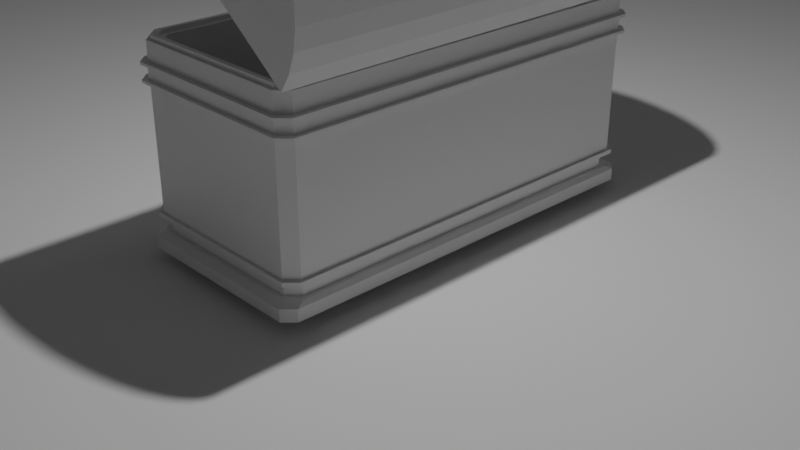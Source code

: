 # Source: chest.blend  (saved by Blender 2.82.7; exported with 4.5.12 LTS)
import bpy
from mathutils import Matrix  # noqa: F401  (used for matrix-valued properties, if any)

bpy.ops.wm.read_factory_settings(use_empty=True)
scene = bpy.context.scene
scene.name = 'Scene'

# ---- collections
col_collection = bpy.data.collections.new('Collection'); scene.collection.children.link(col_collection)

# ---- materials (node trees are filled in below, after node groups)
mat_material = bpy.data.materials.new('Material')
mat_material.alpha_threshold = 0.0
mat_material.use_transparent_shadow = False
mat_material.line_color = (0.0, 0.0, 0.0, 1.0)

# ---- material node trees
mat_material.use_nodes = True; mat_material.node_tree.nodes.clear()
_N = mat_material.node_tree.nodes; _L = mat_material.node_tree.links
n0 = _N.new('ShaderNodeOutputMaterial'); n0.name = 'Material Output'; n0.location = (300, 300)
n1 = _N.new('ShaderNodeBsdfPrincipled'); n1.name = 'Principled BSDF'; n1.location = (10, 300)
n1.distribution = 'GGX'
n1.subsurface_method = 'BURLEY'
n1.inputs[2].default_value = 0.4
n1.inputs[3].default_value = 1.45
n1.inputs[27].default_value = (0.0, 0.0, 0.0, 1.0)
n1.inputs[28].default_value = 1.0
_L.new(n1.outputs[0], n0.inputs[0])
n0.is_active_output = True

# ---- world
world_world = bpy.data.worlds.new('World'); scene.world = world_world
world_world.use_nodes = True; world_world.node_tree.nodes.clear()
_N = world_world.node_tree.nodes; _L = world_world.node_tree.links
n0 = _N.new('ShaderNodeOutputWorld'); n0.name = 'World Output'; n0.location = (300, 300)
n1 = _N.new('ShaderNodeBackground'); n1.name = 'Background'; n1.location = (10, 300)
n1.inputs[0].default_value = (0.05088, 0.05088, 0.05088, 1.0)
_L.new(n1.outputs[0], n0.inputs[0])
n0.is_active_output = True
world_world.color = (0.05088, 0.05088, 0.05088)
world_world.use_sun_shadow = False
world_world.sun_shadow_jitter_overblur = 0.0

# ---- cameras
cam_camera = bpy.data.cameras.new('Camera')
cam_camera.clip_end = 100.0
cam_camera.ortho_scale = 7.314

# ---- lights
light_light = bpy.data.lights.new('Light', 'POINT')
light_light.transmission_factor = 0.0
light_light.energy = 1000.0
light_light.shadow_soft_size = 0.1
light_light.shadow_maximum_resolution = 0.006
light_light.use_absolute_resolution = True
light_area = bpy.data.lights.new('Area', 'AREA')
light_area.transmission_factor = 0.0
light_area.energy = 7.854
light_area.shadow_soft_size = 1.608
light_area.shadow_maximum_resolution = 0.006
light_area.use_absolute_resolution = True
light_area.size = 1.608
light_area.size_y = 1.0

# ---- meshes
me_cube = bpy.data.meshes.new('Cube')
me_cube.from_pydata([(0.8609, 2.13, 2.125), (0.971, 2.019, 2.125), (0.9275, 2.237, 0.1229), (1.036, 2.122, 0.1229), (0.8609, -2.13, 2.125), (0.971, -2.019, 2.125), (1.036, -2.122, 0.1229), (0.9275, -2.237, 0.1229), (-0.971, 2.019, 2.125), (-0.8609, 2.13, 2.125), (-1.036, 2.122, 0.1229), (-0.9275, 2.237, 0.1229), (-0.971, -2.019, 2.125), (-0.8609, -2.13, 2.125), (-0.9275, -2.237, 0.1229), (-1.036, -2.122, 0.1229), (0.8118, -2.081, 2.125), (0.9226, -1.97, 2.125), (-0.9226, -1.97, 2.125), (-0.8118, -2.081, 2.125), (0.8118, 2.081, 2.125), (0.9226, 1.97, 2.125), (-0.9226, 1.97, 2.125), (-0.8118, 2.081, 2.125), (0.7846, -2.052, 0.2251), (0.8935, -1.943, 0.2251), (-0.8935, -1.943, 0.2251), (-0.7846, -2.052, 0.2251), (0.8935, 1.943, 0.2251), (0.7846, 2.052, 0.2251), (-0.7846, 2.052, 0.2251), (-0.8935, 1.943, 0.2251), (0.889, -2.159, 2.125), (1.0, -2.047, 2.125), (-0.889, -2.159, 2.125), (-1.0, -2.047, 2.125), (1.0, 2.047, 2.125), (0.889, 2.159, 2.125), (-0.889, 2.159, 2.125), (-1.0, 2.047, 2.125), (0.7842, -2.052, 2.125), (0.8935, -1.943, 2.125), (-0.8935, -1.943, 2.125), (-0.7842, -2.052, 2.125), (0.8935, 1.943, 2.125), (0.7842, 2.052, 2.125), (-0.7842, 2.052, 2.125), (-0.8935, 1.943, 2.125), (0.9226, -1.97, 2.171), (0.8119, -2.081, 2.171), (0.971, -2.019, 2.171), (0.8607, -2.13, 2.171), (-0.8607, -2.13, 2.171), (-0.971, -2.019, 2.171), (-0.8119, -2.081, 2.171), (-0.9226, -1.97, 2.171), (0.9226, 1.97, 2.171), (0.8119, 2.081, 2.171), (0.971, 2.019, 2.171), (0.8607, 2.13, 2.171), (-0.8607, 2.13, 2.171), (-0.971, 2.019, 2.171), (-0.8119, 2.081, 2.171), (-0.9226, 1.97, 2.171), (0.8897, 2.159, 0.2909), (1.0, 2.041, 0.2909), (-0.8897, -2.159, 0.2909), (-1.0, -2.041, 0.2909), (0.8897, -2.159, 0.2909), (1.0, -2.041, 0.2909), (-1.0, 2.041, 0.2909), (-0.8897, 2.159, 0.2909), (-0.8866, -2.159, 0.4371), (-1.0, -2.042, 0.4371), (1.0, 2.045, 0.4811), (0.8879, 2.159, 0.4811), (0.8879, -2.159, 0.4811), (1.0, -2.045, 0.4811), (-0.8879, 2.159, 0.4811), (-1.0, 2.045, 0.4811), (-1.036, 2.121, 0.249), (-0.927, 2.237, 0.249), (0.927, 2.237, 0.249), (1.036, 2.121, 0.249), (1.036, -2.121, 0.249), (0.927, -2.237, 0.249), (-0.927, -2.237, 0.249), (-1.036, -2.121, 0.249), (-1.0, 2.042, 0.4371), (-0.8866, 2.159, 0.4371), (0.8866, 2.159, 0.4371), (1.0, 2.042, 0.4371), (1.0, -2.042, 0.4371), (0.8866, -2.159, 0.4371), (-1.0, -2.045, 0.4811), (-0.8879, -2.159, 0.4811), (0.9527, 1.995, 0.4371), (0.8406, 2.111, 0.4371), (0.9527, 1.995, 0.2909), (0.8412, 2.111, 0.2909), (0.8406, -2.111, 0.4371), (0.9527, -1.995, 0.4371), (0.9527, -1.995, 0.2909), (0.8412, -2.111, 0.2909), (-0.9527, 1.995, 0.4371), (-0.8406, 2.111, 0.4371), (-0.8412, 2.111, 0.2909), (-0.9527, 1.995, 0.2909), (-0.9527, -1.995, 0.2909), (-0.8412, -2.111, 0.2909), (-0.9527, -1.995, 0.4371), (-0.8406, -2.111, 0.4371), (-1.0, -2.047, 1.928), (-0.8889, -2.159, 1.928), (1.0, 2.047, 1.928), (0.8889, 2.159, 1.928), (0.8889, -2.159, 1.928), (1.0, -2.047, 1.928), (-0.8889, 2.159, 1.928), (-1.0, 2.047, 1.928), (0.8881, 2.159, 1.736), (1.0, 2.046, 1.736), (1.0, -2.046, 1.736), (0.8881, -2.159, 1.736), (-1.0, 2.046, 1.736), (-0.8881, 2.159, 1.736), (-0.8881, -2.159, 1.736), (-1.0, -2.046, 1.736), (-0.92, 2.191, 0.4811), (-1.032, 2.077, 0.4811), (1.032, 2.077, 0.4811), (0.92, 2.191, 0.4811), (1.032, -2.077, 0.4811), (0.92, -2.191, 0.4811), (-0.92, -2.191, 0.4811), (-1.032, -2.077, 0.4811), (-0.9197, 2.191, 0.4371), (-1.032, 2.076, 0.4371), (1.032, 2.076, 0.4371), (0.9197, 2.191, 0.4371), (1.032, -2.076, 0.4371), (0.9197, -2.191, 0.4371), (-0.9197, -2.191, 0.4371), (-1.032, -2.076, 0.4371), (-0.9384, -2.209, 1.736), (-1.05, -2.096, 1.736), (-0.9389, -2.209, 1.901), (-1.05, -2.097, 1.901), (-1.05, 2.097, 1.901), (-0.9389, 2.209, 1.901), (1.05, 2.097, 1.901), (0.9389, 2.209, 1.901), (0.9389, -2.209, 1.901), (1.05, -2.097, 1.901), (0.9385, 2.209, 1.763), (1.05, 2.097, 1.763), (1.05, -2.096, 1.736), (0.9384, -2.209, 1.736), (-1.05, 2.097, 1.763), (-0.9385, 2.209, 1.763), (-0.9389, 2.209, 1.928), (-1.05, 2.097, 1.928), (1.05, 2.097, 1.928), (0.9389, 2.209, 1.928), (0.9389, -2.209, 1.928), (1.05, -2.097, 1.928), (-1.05, -2.097, 1.928), (-0.9389, -2.209, 1.928), (0.9385, -2.209, 1.763), (1.05, -2.097, 1.763), (-1.05, -2.097, 1.763), (-0.9385, -2.209, 1.763), (-1.05, 2.096, 1.736), (-0.9384, 2.209, 1.736), (0.9384, 2.209, 1.736), (1.05, 2.096, 1.736), (-0.8952, -2.165, 1.763), (-1.007, -2.053, 1.763), (-1.007, -2.054, 1.901), (-0.8953, -2.165, 1.901), (0.8953, 2.165, 1.901), (1.007, 2.054, 1.901), (1.007, 2.053, 1.763), (0.8952, 2.165, 1.763), (1.007, -2.054, 1.901), (0.8953, -2.165, 1.901), (1.007, -2.053, 1.763), (0.8952, -2.165, 1.763), (-0.8953, 2.165, 1.901), (-1.007, 2.054, 1.901), (-0.8952, 2.165, 1.763), (-1.007, 2.053, 1.763)], [], [(116, 32, 34, 113), (114, 36, 33, 117), (118, 38, 37, 115), (4, 13, 52, 51), (112, 35, 39, 119), (58, 50, 48, 56), (43, 40, 24, 27), (0, 9, 46, 45), (1, 5, 50, 58), (16, 19, 34, 32), (41, 44, 28, 25), (47, 42, 26, 31), (45, 46, 30, 29), (28, 29, 30, 31, 26, 27, 24, 25), (22, 18, 55, 63), (19, 16, 49, 54), (23, 20, 37, 38), (20, 23, 62, 57), (7, 85, 86, 14), (11, 81, 82, 2), (15, 87, 80, 10), (5, 1, 44, 41), (53, 61, 63, 55), (51, 52, 54, 49), (60, 59, 57, 62), (64, 71, 106, 99), (21, 17, 33, 36), (8, 12, 42, 47), (13, 4, 40, 43), (18, 22, 39, 35), (3, 83, 84, 6), (10, 11, 2, 3, 6, 7, 14, 15), (17, 21, 56, 48), (12, 8, 61, 53), (70, 67, 108, 107), (68, 66, 86, 85), (92, 91, 138, 140), (78, 125, 120, 75), (69, 65, 98, 102), (71, 64, 82, 81), (66, 68, 103, 109), (73, 88, 104, 110), (94, 127, 124, 79), (98, 96, 101, 102), (74, 121, 122, 77), (88, 73, 143, 137), (103, 100, 111, 109), (106, 105, 97, 99), (112, 119, 161, 166), (108, 110, 104, 107), (72, 93, 141, 142), (91, 92, 101, 96), (67, 70, 80, 87), (65, 69, 84, 83), (139, 136, 128, 131), (114, 117, 165, 162), (126, 123, 157, 144), (116, 113, 167, 164), (76, 95, 134, 133), (94, 79, 129, 135), (76, 123, 126, 95), (74, 77, 132, 130), (137, 143, 135, 129), (142, 141, 133, 134), (140, 138, 130, 132), (168, 171, 144, 157), (78, 75, 131, 128), (93, 72, 111, 100), (89, 90, 97, 105), (90, 89, 136, 139), (159, 154, 174, 173), (151, 149, 160, 163), (146, 152, 164, 167), (187, 185, 179, 176), (118, 115, 163, 160), (122, 121, 175, 156), (120, 125, 173, 174), (124, 127, 145, 172), (150, 153, 184, 181), (169, 155, 182, 186), (149, 151, 180, 188), (148, 147, 166, 161), (170, 158, 172, 145), (152, 146, 179, 185), (154, 159, 190, 183), (158, 170, 177, 191), (190, 188, 180, 183), (182, 181, 184, 186), (177, 178, 189, 191), (171, 168, 187, 176), (147, 148, 189, 178), (153, 150, 162, 165), (155, 169, 156, 175), (83, 3, 2, 82), (113, 34, 35, 112), (85, 7, 6, 84), (81, 11, 10, 80), (61, 8, 9, 60), (1, 58, 59, 0), (55, 18, 19, 54), (17, 48, 49, 16), (47, 31, 30, 46), (28, 44, 45, 29), (24, 40, 41, 25), (43, 27, 26, 42), (33, 17, 16, 32), (18, 35, 34, 19), (37, 20, 21, 36), (23, 38, 39, 22), (42, 12, 13, 43), (5, 41, 40, 4), (0, 45, 44, 1), (46, 9, 8, 47), (48, 50, 51, 49), (53, 55, 54, 52), (57, 59, 58, 56), (60, 62, 63, 61), (4, 51, 50, 5), (22, 63, 62, 23), (56, 21, 20, 57), (52, 13, 12, 53), (69, 102, 103, 68), (14, 86, 87, 15), (97, 90, 91, 96), (101, 92, 93, 100), (73, 110, 111, 72), (121, 74, 75, 120), (123, 76, 77, 122), (125, 78, 79, 124), (80, 70, 71, 81), (65, 83, 82, 64), (68, 85, 84, 69), (86, 66, 67, 87), (129, 79, 78, 128), (74, 130, 131, 75), (143, 73, 72, 142), (92, 140, 141, 93), (96, 98, 99, 97), (100, 103, 102, 101), (105, 106, 107, 104), (109, 111, 110, 108), (108, 67, 66, 109), (64, 99, 98, 65), (89, 105, 104, 88), (106, 71, 70, 107), (175, 121, 120, 174), (36, 114, 115, 37), (32, 116, 117, 33), (38, 118, 119, 39), (124, 172, 173, 125), (167, 113, 112, 166), (118, 160, 161, 119), (95, 126, 127, 94), (130, 138, 139, 131), (137, 129, 128, 136), (133, 141, 140, 132), (142, 134, 135, 143), (90, 139, 138, 91), (94, 135, 134, 95), (132, 77, 76, 133), (136, 89, 88, 137), (179, 146, 147, 178), (149, 188, 189, 148), (177, 170, 171, 176), (169, 186, 187, 168), (114, 162, 163, 115), (126, 144, 145, 127), (165, 117, 116, 164), (157, 123, 122, 156), (162, 150, 151, 163), (148, 161, 160, 149), (164, 152, 153, 165), (146, 167, 166, 147), (156, 169, 168, 157), (170, 145, 144, 171), (159, 173, 172, 158), (174, 154, 155, 175), (176, 179, 178, 177), (181, 182, 183, 180), (185, 187, 186, 184), (188, 190, 191, 189), (150, 181, 180, 151), (158, 191, 190, 159), (182, 155, 154, 183), (184, 153, 152, 185), (9, 0, 59, 60)])
_uv = me_cube.uv_layers.new(name='UVMap')
_uv.uv.foreach_set('vector', [0.6004, 0.7639, 0.625, 0.7639, 0.625, 0.9861, 0.6004, 0.9861, 0.6004, 0.5064, 0.625, 0.5064, 0.625, 0.7436, 0.6004, 0.7436, 0.6004, 0.2639, 0.625, 0.2639, 0.625, 0.4861, 0.6004, 0.4861, 0.6424, 0.7483, 0.8576, 0.7483, 0.8576, 0.7483, 0.6424, 0.7483, 0.6004, 0.006438, 0.625, 0.006432, 0.625, 0.2436, 0.6004, 0.2436, 0.6286, 0.5081, 0.6286, 0.7419, 0.6347, 0.7391, 0.6347, 0.5109, 0.848, 0.7438, 0.652, 0.7438, 0.6519, 0.7438, 0.8481, 0.7438, 0.6424, 0.5017, 0.8576, 0.5017, 0.848, 0.5062, 0.652, 0.5062, 0.6286, 0.5081, 0.6286, 0.7419, 0.6286, 0.7419, 0.6286, 0.5081, 0.6485, 0.7455, 0.8515, 0.7455, 0.8611, 0.75, 0.6389, 0.75, 0.6383, 0.7375, 0.6383, 0.5125, 0.6383, 0.5125, 0.6383, 0.7375, 0.8617, 0.5125, 0.8617, 0.7375, 0.8617, 0.7375, 0.8617, 0.5125, 0.652, 0.5062, 0.848, 0.5062, 0.8481, 0.5062, 0.6519, 0.5062, 0.6383, 0.5125, 0.6519, 0.5062, 0.8481, 0.5062, 0.8617, 0.5125, 0.8617, 0.7375, 0.8481, 0.7438, 0.6519, 0.7438, 0.6383, 0.7375, 0.8653, 0.5109, 0.8653, 0.7391, 0.8653, 0.7391, 0.8653, 0.5109, 0.8515, 0.7455, 0.6485, 0.7455, 0.6485, 0.7455, 0.8515, 0.7455, 0.8515, 0.5045, 0.6485, 0.5045, 0.6389, 0.5, 0.8611, 0.5, 0.6485, 0.5045, 0.8515, 0.5045, 0.8515, 0.5045, 0.6485, 0.5045, 0.375, 0.7631, 0.3902, 0.7632, 0.3902, 0.9868, 0.375, 0.9869, 0.375, 0.2631, 0.3902, 0.2632, 0.3902, 0.4868, 0.375, 0.4869, 0.375, 0.006402, 0.3902, 0.006439, 0.3902, 0.2436, 0.375, 0.2436, 0.6286, 0.7419, 0.6286, 0.5081, 0.6383, 0.5125, 0.6383, 0.7375, 0.8714, 0.7419, 0.8714, 0.5081, 0.8653, 0.5109, 0.8653, 0.7391, 0.6424, 0.7483, 0.8576, 0.7483, 0.8515, 0.7455, 0.6485, 0.7455, 0.8576, 0.5017, 0.6424, 0.5017, 0.6485, 0.5045, 0.8515, 0.5045, 0.3957, 0.4862, 0.3957, 0.2638, 0.3957, 0.2646, 0.3957, 0.4854, 0.6347, 0.5109, 0.6347, 0.7391, 0.625, 0.7436, 0.625, 0.5064, 0.8714, 0.5081, 0.8714, 0.7419, 0.8617, 0.7375, 0.8617, 0.5125, 0.8576, 0.7483, 0.6424, 0.7483, 0.652, 0.7438, 0.848, 0.7438, 0.8653, 0.7391, 0.8653, 0.5109, 0.875, 0.5064, 0.875, 0.7436, 0.375, 0.5064, 0.3902, 0.5064, 0.3902, 0.7436, 0.375, 0.7436, 0.125, 0.5064, 0.1381, 0.5, 0.3619, 0.5, 0.375, 0.5064, 0.375, 0.7436, 0.3619, 0.75, 0.1381, 0.75, 0.125, 0.7436, 0.6347, 0.7391, 0.6347, 0.5109, 0.6347, 0.5109, 0.6347, 0.7391, 0.8714, 0.7419, 0.8714, 0.5081, 0.8714, 0.5081, 0.8714, 0.7419, 0.3957, 0.2432, 0.3957, 0.006783, 0.3957, 0.006879, 0.3957, 0.2431, 0.3957, 0.7638, 0.3957, 0.9862, 0.3902, 0.9868, 0.3902, 0.7632, 0.414, 0.7433, 0.414, 0.5067, 0.414, 0.5065, 0.414, 0.7435, 0.4195, 0.264, 0.5763, 0.264, 0.5763, 0.486, 0.4195, 0.486, 0.3957, 0.7432, 0.3957, 0.5068, 0.3957, 0.5069, 0.3957, 0.7431, 0.3957, 0.2638, 0.3957, 0.4862, 0.3902, 0.4868, 0.3902, 0.2632, 0.3957, 0.9862, 0.3957, 0.7638, 0.3957, 0.7646, 0.3957, 0.9854, 0.414, 0.006728, 0.414, 0.2433, 0.414, 0.2431, 0.414, 0.006868, 0.4195, 0.00655, 0.5763, 0.006531, 0.5763, 0.2435, 0.4195, 0.2435, 0.3957, 0.5069, 0.414, 0.5069, 0.414, 0.7431, 0.3957, 0.7431, 0.4195, 0.5065, 0.5763, 0.5065, 0.5763, 0.7435, 0.4195, 0.7435, 0.414, 0.2433, 0.414, 0.006728, 0.414, 0.006537, 0.414, 0.2435, 0.3957, 0.7646, 0.414, 0.7647, 0.414, 0.9853, 0.3957, 0.9854, 0.3957, 0.2646, 0.414, 0.2647, 0.414, 0.4853, 0.3957, 0.4854, 0.6004, 0.006438, 0.6004, 0.2436, 0.6004, 0.2437, 0.6004, 0.006303, 0.3957, 0.006879, 0.414, 0.006868, 0.414, 0.2431, 0.3957, 0.2431, 0.414, 0.9858, 0.414, 0.7642, 0.414, 0.7636, 0.414, 0.9864, 0.414, 0.5067, 0.414, 0.7433, 0.414, 0.7431, 0.414, 0.5069, 0.3957, 0.006783, 0.3957, 0.2432, 0.3902, 0.2436, 0.3902, 0.006439, 0.3957, 0.5068, 0.3957, 0.7432, 0.3902, 0.7436, 0.3902, 0.5064, 0.414, 0.4864, 0.414, 0.2636, 0.4195, 0.2636, 0.4195, 0.4864, 0.6004, 0.5064, 0.6004, 0.7436, 0.6004, 0.7437, 0.6004, 0.5063, 0.5763, 0.986, 0.5763, 0.764, 0.5763, 0.7633, 0.5763, 0.9867, 0.6004, 0.7639, 0.6004, 0.9861, 0.6004, 0.9868, 0.6004, 0.7632, 0.4195, 0.764, 0.4195, 0.986, 0.4195, 0.9864, 0.4195, 0.7636, 0.4195, 0.00655, 0.4195, 0.2435, 0.4195, 0.2435, 0.4195, 0.006503, 0.4195, 0.764, 0.5763, 0.764, 0.5763, 0.986, 0.4195, 0.986, 0.4195, 0.5065, 0.4195, 0.7435, 0.4195, 0.7435, 0.4195, 0.5065, 0.414, 0.2435, 0.414, 0.006537, 0.4195, 0.006503, 0.4195, 0.2435, 0.414, 0.9864, 0.414, 0.7636, 0.4195, 0.7636, 0.4195, 0.9864, 0.414, 0.7435, 0.414, 0.5065, 0.4195, 0.5065, 0.4195, 0.7435, 0.5797, 0.7633, 0.5797, 0.9867, 0.5763, 0.9867, 0.5763, 0.7633, 0.4195, 0.264, 0.4195, 0.486, 0.4195, 0.4864, 0.4195, 0.2636, 0.414, 0.7642, 0.414, 0.9858, 0.414, 0.9853, 0.414, 0.7647, 0.414, 0.2642, 0.414, 0.4858, 0.414, 0.4853, 0.414, 0.2647, 0.414, 0.4858, 0.414, 0.2642, 0.414, 0.2636, 0.414, 0.4864, 0.5797, 0.2633, 0.5797, 0.4867, 0.5763, 0.4867, 0.5763, 0.2633, 0.597, 0.4868, 0.597, 0.2632, 0.6004, 0.2632, 0.6004, 0.4868, 0.597, 0.9868, 0.597, 0.7632, 0.6004, 0.7632, 0.6004, 0.9868, 0.5797, 0.7638, 0.597, 0.7638, 0.597, 0.9862, 0.5797, 0.9862, 0.6004, 0.2639, 0.6004, 0.4861, 0.6004, 0.4868, 0.6004, 0.2632, 0.5763, 0.7435, 0.5763, 0.5065, 0.5763, 0.5064, 0.5763, 0.7436, 0.5763, 0.486, 0.5763, 0.264, 0.5763, 0.2633, 0.5763, 0.4867, 0.5763, 0.2435, 0.5763, 0.006531, 0.5763, 0.006354, 0.5763, 0.2436, 0.597, 0.5063, 0.597, 0.7437, 0.597, 0.7436, 0.597, 0.5064, 0.5797, 0.7437, 0.5797, 0.5063, 0.5797, 0.5065, 0.5797, 0.7435, 0.597, 0.2632, 0.597, 0.4868, 0.597, 0.4862, 0.597, 0.2638, 0.597, 0.2437, 0.597, 0.006308, 0.6004, 0.006303, 0.6004, 0.2437, 0.5797, 0.006343, 0.5797, 0.2437, 0.5763, 0.2436, 0.5763, 0.006354, 0.597, 0.7632, 0.597, 0.9868, 0.597, 0.9862, 0.597, 0.7638, 0.5797, 0.4867, 0.5797, 0.2633, 0.5797, 0.2638, 0.5797, 0.4862, 0.5797, 0.2437, 0.5797, 0.006343, 0.5797, 0.006453, 0.5797, 0.2435, 0.5797, 0.2638, 0.597, 0.2638, 0.597, 0.4862, 0.5797, 0.4862, 0.5797, 0.5065, 0.597, 0.5064, 0.597, 0.7436, 0.5797, 0.7435, 0.5797, 0.006453, 0.597, 0.006446, 0.597, 0.2436, 0.5797, 0.2435, 0.5797, 0.9867, 0.5797, 0.7633, 0.5797, 0.7638, 0.5797, 0.9862, 0.597, 0.006308, 0.597, 0.2437, 0.597, 0.2436, 0.597, 0.006446, 0.597, 0.7437, 0.597, 0.5063, 0.6004, 0.5063, 0.6004, 0.7437, 0.5797, 0.5063, 0.5797, 0.7437, 0.5763, 0.7436, 0.5763, 0.5064, 0.3902, 0.5064, 0.375, 0.5064, 0.375, 0.4869, 0.3902, 0.4868, 0.6004, 0.9861, 0.625, 0.9861, 0.625, 1.0, 0.6004, 1.0, 0.3902, 0.7632, 0.375, 0.7631, 0.375, 0.7436, 0.3902, 0.7436, 0.3902, 0.2632, 0.375, 0.2631, 0.375, 0.2436, 0.3902, 0.2436, 0.8714, 0.5081, 0.8714, 0.5081, 0.8576, 0.5017, 0.8576, 0.5017, 0.6286, 0.5081, 0.6286, 0.5081, 0.6424, 0.5017, 0.6424, 0.5017, 0.8653, 0.7391, 0.8653, 0.7391, 0.8515, 0.7455, 0.8515, 0.7455, 0.6347, 0.7391, 0.6347, 0.7391, 0.6485, 0.7455, 0.6485, 0.7455, 0.8617, 0.5125, 0.8617, 0.5125, 0.8481, 0.5062, 0.848, 0.5062, 0.6383, 0.5125, 0.6383, 0.5125, 0.652, 0.5062, 0.6519, 0.5062, 0.6519, 0.7438, 0.652, 0.7438, 0.6383, 0.7375, 0.6383, 0.7375, 0.848, 0.7438, 0.8481, 0.7438, 0.8617, 0.7375, 0.8617, 0.7375, 0.625, 0.7436, 0.6347, 0.7391, 0.6485, 0.7455, 0.6389, 0.75, 0.8653, 0.7391, 0.875, 0.7436, 0.8611, 0.75, 0.8515, 0.7455, 0.6389, 0.5, 0.6485, 0.5045, 0.6347, 0.5109, 0.625, 0.5064, 0.8515, 0.5045, 0.8611, 0.5, 0.875, 0.5064, 0.8653, 0.5109, 0.8617, 0.7375, 0.8714, 0.7419, 0.8576, 0.7483, 0.848, 0.7438, 0.6286, 0.7419, 0.6383, 0.7375, 0.652, 0.7438, 0.6424, 0.7483, 0.6424, 0.5017, 0.652, 0.5062, 0.6383, 0.5125, 0.6286, 0.5081, 0.848, 0.5062, 0.8576, 0.5017, 0.8714, 0.5081, 0.8617, 0.5125, 0.6347, 0.7391, 0.6286, 0.7419, 0.6424, 0.7483, 0.6485, 0.7455, 0.8714, 0.7419, 0.8653, 0.7391, 0.8515, 0.7455, 0.8576, 0.7483, 0.6485, 0.5045, 0.6424, 0.5017, 0.6286, 0.5081, 0.6347, 0.5109, 0.8576, 0.5017, 0.8515, 0.5045, 0.8653, 0.5109, 0.8714, 0.5081, 0.6424, 0.7483, 0.6424, 0.7483, 0.6286, 0.7419, 0.6286, 0.7419, 0.8653, 0.5109, 0.8653, 0.5109, 0.8515, 0.5045, 0.8515, 0.5045, 0.6347, 0.5109, 0.6347, 0.5109, 0.6485, 0.5045, 0.6485, 0.5045, 0.8576, 0.7483, 0.8576, 0.7483, 0.8714, 0.7419, 0.8714, 0.7419, 0.3957, 0.7432, 0.3957, 0.7431, 0.3957, 0.7646, 0.3957, 0.7638, 0.375, 0.9869, 0.3902, 0.9868, 0.3902, 1.0, 0.375, 1.0, 0.414, 0.4853, 0.414, 0.4858, 0.414, 0.5067, 0.414, 0.5069, 0.414, 0.7431, 0.414, 0.7433, 0.414, 0.7642, 0.414, 0.7647, 0.414, 0.006728, 0.414, 0.006868, 0.414, 0.0, 0.414, 0.0, 0.5763, 0.5065, 0.4195, 0.5065, 0.4195, 0.486, 0.5763, 0.486, 0.5763, 0.764, 0.4195, 0.764, 0.4195, 0.7435, 0.5763, 0.7435, 0.5763, 0.264, 0.4195, 0.264, 0.4195, 0.2435, 0.5763, 0.2435, 0.3902, 0.2436, 0.3957, 0.2432, 0.3957, 0.2638, 0.3902, 0.2632, 0.3957, 0.5068, 0.3902, 0.5064, 0.3902, 0.4868, 0.3957, 0.4862, 0.3957, 0.7638, 0.3902, 0.7632, 0.3902, 0.7436, 0.3957, 0.7432, 0.3902, 0.9868, 0.3957, 0.9862, 0.3957, 1.0, 0.3956, 1.0, 0.4195, 0.2435, 0.4195, 0.2435, 0.4195, 0.264, 0.4195, 0.2636, 0.4195, 0.5065, 0.4195, 0.5065, 0.4195, 0.4864, 0.4195, 0.486, 0.414, 0.006537, 0.414, 0.006728, 0.414, 0.0, 0.414, 0.0, 0.414, 0.7433, 0.414, 0.7435, 0.414, 0.7636, 0.414, 0.7642, 0.414, 0.5069, 0.3957, 0.5069, 0.3957, 0.4854, 0.414, 0.4853, 0.414, 0.7647, 0.3957, 0.7646, 0.3957, 0.7431, 0.414, 0.7431, 0.414, 0.2647, 0.3957, 0.2646, 0.3957, 0.2431, 0.414, 0.2431, 0.3957, 0.9854, 0.414, 0.9853, 0.414, 1.0, 0.3957, 1.0, 0.3957, 0.006879, 0.3957, 0.006783, 0.3957, 0.0, 0.3957, 0.0, 0.3957, 0.4862, 0.3957, 0.4854, 0.3957, 0.5069, 0.3957, 0.5068, 0.414, 0.2642, 0.414, 0.2647, 0.414, 0.2431, 0.414, 0.2433, 0.3957, 0.2646, 0.3957, 0.2638, 0.3957, 0.2432, 0.3957, 0.2431, 0.5763, 0.5064, 0.5763, 0.5065, 0.5763, 0.486, 0.5763, 0.4867, 0.625, 0.5064, 0.6004, 0.5064, 0.6004, 0.4861, 0.625, 0.4861, 0.625, 0.7639, 0.6004, 0.7639, 0.6004, 0.7436, 0.625, 0.7436, 0.625, 0.2639, 0.6004, 0.2639, 0.6004, 0.2436, 0.625, 0.2436, 0.5763, 0.2435, 0.5763, 0.2436, 0.5763, 0.2633, 0.5763, 0.264, 0.6004, 0.9868, 0.6004, 0.9861, 0.6004, 1.0, 0.6004, 1.0, 0.6004, 0.2639, 0.6004, 0.2632, 0.6004, 0.2437, 0.6004, 0.2436, 0.4195, 0.986, 0.5763, 0.986, 0.5763, 1.0, 0.4195, 1.0, 0.4195, 0.5065, 0.414, 0.5065, 0.414, 0.4864, 0.4195, 0.4864, 0.414, 0.2435, 0.4195, 0.2435, 0.4195, 0.2636, 0.414, 0.2636, 0.4195, 0.7636, 0.414, 0.7636, 0.414, 0.7435, 0.4195, 0.7435, 0.414, 0.9864, 0.4195, 0.9864, 0.4195, 1.0, 0.414, 1.0, 0.414, 0.4858, 0.414, 0.4864, 0.414, 0.5065, 0.414, 0.5067, 0.4195, 0.00655, 0.4195, 0.006503, 0.4195, 0.0, 0.4195, 0.0, 0.4195, 0.7435, 0.4195, 0.7435, 0.4195, 0.764, 0.4195, 0.7636, 0.414, 0.2636, 0.414, 0.2642, 0.414, 0.2433, 0.414, 0.2435, 0.597, 0.9862, 0.597, 0.9868, 0.597, 1.0, 0.597, 1.0, 0.597, 0.2632, 0.597, 0.2638, 0.597, 0.2436, 0.597, 0.2437, 0.5797, 0.006453, 0.5797, 0.006343, 0.5797, 0.0, 0.5797, 0.0, 0.5797, 0.7437, 0.5797, 0.7435, 0.5797, 0.7638, 0.5797, 0.7633, 0.6004, 0.5064, 0.6004, 0.5063, 0.6004, 0.4868, 0.6004, 0.4861, 0.5763, 0.986, 0.5763, 0.9867, 0.5763, 1.0, 0.5763, 1.0, 0.6004, 0.7437, 0.6004, 0.7436, 0.6004, 0.7639, 0.6004, 0.7632, 0.5763, 0.7633, 0.5763, 0.764, 0.5763, 0.7435, 0.5763, 0.7436, 0.6004, 0.5063, 0.597, 0.5063, 0.597, 0.4868, 0.6004, 0.4868, 0.597, 0.2437, 0.6004, 0.2437, 0.6004, 0.2632, 0.597, 0.2632, 0.6004, 0.7632, 0.597, 0.7632, 0.597, 0.7437, 0.6004, 0.7437, 0.597, 0.9868, 0.6004, 0.9868, 0.6004, 1.0, 0.597, 1.0, 0.5763, 0.7436, 0.5797, 0.7437, 0.5797, 0.7633, 0.5763, 0.7633, 0.5797, 0.006343, 0.5763, 0.006354, 0.5763, 0.0, 0.5797, 0.0, 0.5797, 0.2633, 0.5763, 0.2633, 0.5763, 0.2436, 0.5797, 0.2437, 0.5763, 0.4867, 0.5797, 0.4867, 0.5797, 0.5063, 0.5763, 0.5064, 0.5797, 0.9862, 0.597, 0.9862, 0.597, 1.0, 0.5797, 1.0, 0.597, 0.5064, 0.5797, 0.5065, 0.5797, 0.4862, 0.597, 0.4862, 0.597, 0.7638, 0.5797, 0.7638, 0.5797, 0.7435, 0.597, 0.7436, 0.597, 0.2638, 0.5797, 0.2638, 0.5797, 0.2435, 0.597, 0.2436, 0.597, 0.5063, 0.597, 0.5064, 0.597, 0.4862, 0.597, 0.4868, 0.5797, 0.2437, 0.5797, 0.2435, 0.5797, 0.2638, 0.5797, 0.2633, 0.5797, 0.5065, 0.5797, 0.5063, 0.5797, 0.4867, 0.5797, 0.4862, 0.597, 0.7436, 0.597, 0.7437, 0.597, 0.7632, 0.597, 0.7638, 0.8576, 0.5017, 0.6424, 0.5017, 0.6424, 0.5017, 0.8576, 0.5017])
me_cube.materials.append(mat_material)
me_cube.use_remesh_preserve_volume = False
me_cube.use_remesh_preserve_attributes = False
me_cube.use_mirror_vertex_groups = False
me_cube.update()
me_plane = bpy.data.meshes.new('Plane')
me_plane.from_pydata([(-1.0, -1.0, 0.0), (1.0, -1.0, 0.0), (-1.0, 1.0, 0.0), (1.0, 1.0, 0.0)], [], [(0, 1, 3, 2)])
_uv = me_plane.uv_layers.new(name='UVMap')
_uv.uv.foreach_set('vector', [0.0, 0.0, 1.0, 0.0, 1.0, 1.0, 0.0, 1.0])
me_plane.use_remesh_fix_poles = True
me_plane.use_remesh_preserve_attributes = False
me_plane.use_mirror_vertex_groups = False
me_plane.update()
me_cylinder = bpy.data.meshes.new('Cylinder')
me_cylinder.from_pydata([(0.9488, -0.1387, -1.026), (1.186, -0.1439, 0.971), (0.9043, -0.3295, -1.025), (1.142, -0.3346, 0.9721), (0.8235, -0.5077, -1.023), (1.061, -0.5128, 0.9741), (0.7095, -0.6664, -1.02), (0.9469, -0.6716, 0.9769), (0.5667, -0.7997, -1.016), (0.8041, -0.8049, 0.9806), (0.4005, -0.9024, -1.012), (0.6379, -0.9075, 0.9848), (0.2174, -0.9704, -1.007), (0.4548, -0.9756, 0.9895), (0.02436, -1.001, -1.002), (0.2617, -1.006, 0.9945), (-0.3617, -0.9483, -0.9923), (-0.1244, -0.9534, 1.005), (-0.54, -0.8663, -0.9877), (-0.3026, -0.8715, 1.009), (-0.699, -0.7512, -0.9835), (-0.4616, -0.7564, 1.013), (-0.8327, -0.6074, -0.98), (-0.5954, -0.6125, 1.017), (-0.936, -0.4403, -0.9772), (-0.6987, -0.4454, 1.02), (-1.005, -0.2564, -0.9753), (-0.7676, -0.2615, 1.022), (-1.037, -0.06271, -0.9744), (-0.7994, -0.06787, 1.023), (-1.03, 0.1333, -0.9744), (-0.793, 0.1281, 1.022), (0.9447, -0.1472, -1.026), (0.9467, -0.1385, -1.026), (-1.036, -0.04989, -0.9744), (0.9467, -0.1475, -1.026), (-0.8325, -0.6074, -0.9778), (-0.8302, -0.6074, -0.9585), (0.7189, -0.6666, -0.9412), (-0.8312, -0.609, -0.98), (0.7119, -0.6632, -1.02), (-0.1315, -0.9953, -0.9983), (-0.2099, -0.9846, -0.9963), (0.02749, -0.9897, 1.001), (0.1059, -1.001, 0.9986), (1.057, -0.5176, 0.9742), (0.4619, -0.9729, 0.9894), (0.8594, -0.1174, -0.9269), (1.084, -0.1207, 0.8853), (0.8178, -0.2991, -0.9257), (1.043, -0.3019, 0.8865), (0.7444, -0.4602, -0.9243), (0.9702, -0.462, 0.8879), (0.641, -0.6035, -0.9222), (0.8682, -0.6048, 0.89), (0.5116, -0.7235, -0.9195), (0.7402, -0.7249, 0.8926), (0.3612, -0.8156, -0.9164), (0.5911, -0.8176, 0.8956), (0.1957, -0.8764, -0.913), (0.4266, -0.8795, 0.899), (0.02144, -0.9036, -0.9093), (0.2528, -0.908, 0.9026), (-0.3264, -0.8544, -0.902), (-0.09567, -0.8615, 0.9099), (-0.4866, -0.78, -0.8986), (-0.257, -0.7882, 0.9133), (-0.6295, -0.6759, -0.8956), (-0.4012, -0.6846, 0.9164), (-0.7495, -0.5461, -0.8931), (-0.5227, -0.5547, 0.919), (-0.8421, -0.3957, -0.8911), (-0.6166, -0.4036, 0.9211), (-0.9038, -0.2302, -0.8897), (-0.6793, -0.2371, 0.9225), (-0.9323, -0.05614, -0.8891), (-0.7083, -0.06166, 0.9232), (-0.925, 0.1298, -0.89), (-0.7016, 0.1251, 0.9232), (0.9482, -0.1473, -0.8908), (0.9502, -0.1385, -0.8909), (-0.9343, -0.05321, -0.886), (0.8607, -0.1269, -0.9239), (-0.7257, -0.5257, -0.9903), (-0.7234, -0.5258, -0.971), (0.6181, -0.5777, -0.929), (-0.7567, -0.5419, -0.8896), (0.64, -0.6097, -0.9191), (-0.1203, -0.8986, -0.9049), (-0.1892, -0.8887, -0.9035), (0.04251, -0.8951, 0.9055), (0.1116, -0.9042, 0.9042), (0.9746, -0.4598, 0.8846), (0.4256, -0.8819, 0.8965)], [], [(26, 24, 40, 4), (34, 2, 32, 30), (2, 34, 28, 26, 4), (35, 32, 2), (0, 35, 2, 3, 1), (2, 4, 5, 3), (4, 40, 6, 38, 7, 45, 5), (6, 8, 38), (8, 10, 11, 9), (10, 12, 13, 46, 11), (12, 14, 15, 13), (42, 16, 17, 43), (1, 3, 29, 31), (16, 18, 19, 17), (18, 20, 21, 19), (20, 39, 36, 37), (22, 24, 25, 23, 37, 36), (24, 26, 27, 25), (26, 28, 29, 27), (28, 34, 30, 31, 29), (32, 35, 0, 33), (14, 41, 44, 15), (18, 16, 14, 12), (20, 18, 12, 10), (39, 20, 10, 8), (24, 22, 39, 8, 6, 40), (8, 9, 7, 38), (37, 23, 21, 20), (39, 22, 36), (30, 32, 33), (43, 44, 41, 42), (16, 42, 41, 14), (3, 5, 45, 27, 29), (45, 7, 25, 27), (7, 9, 23, 25), (9, 11, 21, 23), (11, 46, 19, 21), (46, 13, 15, 17, 19), (15, 44, 43, 17), (73, 51, 87, 71), (81, 77, 79, 49), (49, 51, 73, 75, 81), (82, 49, 79), (47, 48, 50, 49, 82), (49, 50, 52, 51), (51, 52, 92, 54, 85, 53, 87), (53, 85, 55), (55, 56, 58, 57), (57, 58, 93, 60, 59), (59, 60, 62, 61), (89, 90, 64, 63), (48, 78, 76, 50), (63, 64, 66, 65), (65, 66, 68, 67), (67, 84, 83, 86), (69, 83, 84, 70, 72, 71), (71, 72, 74, 73), (73, 74, 76, 75), (75, 76, 78, 77, 81), (79, 80, 47, 82), (61, 62, 91, 88), (65, 59, 61, 63), (67, 57, 59, 65), (86, 55, 57, 67), (71, 87, 53, 55, 86, 69), (55, 85, 54, 56), (84, 67, 68, 70), (86, 83, 69), (77, 80, 79), (90, 89, 88, 91), (63, 61, 88, 89), (50, 76, 74, 92, 52), (92, 74, 72, 54), (54, 72, 70, 56), (56, 70, 68, 58), (58, 68, 66, 93), (93, 66, 64, 62, 60), (62, 64, 90, 91), (33, 0, 47, 80), (31, 30, 77, 78), (30, 33, 80, 77), (0, 1, 48, 47), (1, 31, 78, 48)])
_uv = me_cylinder.uv_layers.new(name='UVMap')
_uv.uv.foreach_set('vector', [0.5283, 0.1582, 0.5504, 0.1167, 0.95, 0.1175, 0.9717, 0.1582, 0.5143, 0.2062, 0.9854, 0.2032, 0.9893, 0.2478, 0.51, 0.25, 0.9854, 0.2032, 0.5143, 0.2062, 0.5146, 0.2032, 0.5283, 0.1582, 0.9717, 0.1582, 0.9898, 0.2478, 0.9893, 0.2478, 0.9854, 0.2032, 0.75, 0.5, 0.7486, 0.5, 0.7188, 0.5, 0.7188, 1.0, 0.75, 1.0, 0.7188, 0.5, 0.6875, 0.5, 0.6875, 1.0, 0.7188, 1.0, 0.6875, 0.5, 0.6569, 0.5, 0.6562, 0.5, 0.6562, 0.5197, 0.6562, 1.0, 0.6866, 1.0, 0.6875, 1.0, 0.6562, 0.5, 0.625, 0.5, 0.6562, 0.5197, 0.625, 0.5, 0.5938, 0.5, 0.5938, 1.0, 0.625, 1.0, 0.5938, 0.5, 0.5625, 0.5, 0.5625, 1.0, 0.5637, 1.0, 0.5938, 1.0, 0.5625, 0.5, 0.5312, 0.5, 0.5312, 1.0, 0.5625, 1.0, 0.4937, 0.5, 0.4688, 0.5, 0.4688, 1.0, 0.4937, 1.0, 0.49, 0.25, 0.4854, 0.2032, 0.01461, 0.2032, 0.01, 0.25, 0.4688, 0.5, 0.4375, 0.5, 0.4375, 1.0, 0.4688, 1.0, 0.4375, 0.5, 0.4062, 0.5, 0.4062, 1.0, 0.4375, 1.0, 0.4062, 0.5, 0.3753, 0.5, 0.375, 0.5005, 0.375, 0.5054, 0.375, 0.5, 0.3438, 0.5, 0.3438, 1.0, 0.375, 1.0, 0.375, 0.5054, 0.375, 0.5005, 0.3438, 0.5, 0.3125, 0.5, 0.3125, 1.0, 0.3438, 1.0, 0.3125, 0.5, 0.2812, 0.5, 0.2812, 1.0, 0.3125, 1.0, 0.2812, 0.5, 0.2792, 0.5, 0.25, 0.5, 0.25, 1.0, 0.2812, 1.0, 0.9893, 0.2478, 0.9898, 0.2478, 0.99, 0.25, 0.9895, 0.25, 0.5312, 0.5, 0.5063, 0.5, 0.5063, 1.0, 0.5312, 1.0, 0.6582, 0.02827, 0.7032, 0.01461, 0.7968, 0.01461, 0.8418, 0.02827, 0.6167, 0.05045, 0.6582, 0.02827, 0.8418, 0.02827, 0.8833, 0.05045, 0.5807, 0.07996, 0.6167, 0.05045, 0.8833, 0.05045, 0.9197, 0.08029, 0.5504, 0.1167, 0.5803, 0.08029, 0.5807, 0.07996, 0.9197, 0.08029, 0.9496, 0.1167, 0.95, 0.1175, 0.625, 0.5, 0.625, 1.0, 0.6562, 1.0, 0.6562, 0.5197, 0.375, 0.5054, 0.375, 1.0, 0.4062, 1.0, 0.4062, 0.5, 0.3753, 0.5, 0.375, 0.5, 0.375, 0.5005, 0.51, 0.25, 0.9893, 0.2478, 0.9895, 0.25, 0.4937, 1.0, 0.5063, 1.0, 0.5063, 0.5, 0.4937, 0.5, 0.7032, 0.01461, 0.7405, 0.01094, 0.7595, 0.01094, 0.7968, 0.01461, 0.4854, 0.2032, 0.4717, 0.1582, 0.4711, 0.1569, 0.02827, 0.1582, 0.01461, 0.2032, 0.4711, 0.1569, 0.4496, 0.1167, 0.05045, 0.1167, 0.02827, 0.1582, 0.4496, 0.1167, 0.4197, 0.08029, 0.08029, 0.08029, 0.05045, 0.1167, 0.4197, 0.08029, 0.3833, 0.05045, 0.1167, 0.05045, 0.08029, 0.08029, 0.3833, 0.05045, 0.3435, 0.02913, 0.1582, 0.02827, 0.1167, 0.05045, 0.3435, 0.02913, 0.3418, 0.02827, 0.2968, 0.01461, 0.2032, 0.01461, 0.1582, 0.02827, 0.2968, 0.01461, 0.2595, 0.01094, 0.2405, 0.01094, 0.2032, 0.01461, 0.5283, 0.1582, 0.9717, 0.1582, 0.95, 0.1175, 0.5504, 0.1167, 0.5143, 0.2062, 0.51, 0.25, 0.9893, 0.2478, 0.9854, 0.2032, 0.9854, 0.2032, 0.9717, 0.1582, 0.5283, 0.1582, 0.5146, 0.2032, 0.5143, 0.2062, 0.9898, 0.2478, 0.9854, 0.2032, 0.9893, 0.2478, 0.75, 0.5, 0.75, 1.0, 0.7188, 1.0, 0.7188, 0.5, 0.7486, 0.5, 0.7188, 0.5, 0.7188, 1.0, 0.6875, 1.0, 0.6875, 0.5, 0.6875, 0.5, 0.6875, 1.0, 0.6866, 1.0, 0.6562, 1.0, 0.6562, 0.5197, 0.6562, 0.5, 0.6569, 0.5, 0.6562, 0.5, 0.6562, 0.5197, 0.625, 0.5, 0.625, 0.5, 0.625, 1.0, 0.5938, 1.0, 0.5938, 0.5, 0.5938, 0.5, 0.5938, 1.0, 0.5637, 1.0, 0.5625, 1.0, 0.5625, 0.5, 0.5625, 0.5, 0.5625, 1.0, 0.5312, 1.0, 0.5312, 0.5, 0.4937, 0.5, 0.4937, 1.0, 0.4688, 1.0, 0.4688, 0.5, 0.49, 0.25, 0.01, 0.25, 0.01461, 0.2032, 0.4854, 0.2032, 0.4688, 0.5, 0.4688, 1.0, 0.4375, 1.0, 0.4375, 0.5, 0.4375, 0.5, 0.4375, 1.0, 0.4062, 1.0, 0.4062, 0.5, 0.4062, 0.5, 0.375, 0.5054, 0.375, 0.5005, 0.3753, 0.5, 0.375, 0.5, 0.375, 0.5005, 0.375, 0.5054, 0.375, 1.0, 0.3438, 1.0, 0.3438, 0.5, 0.3438, 0.5, 0.3438, 1.0, 0.3125, 1.0, 0.3125, 0.5, 0.3125, 0.5, 0.3125, 1.0, 0.2812, 1.0, 0.2812, 0.5, 0.2812, 0.5, 0.2812, 1.0, 0.25, 1.0, 0.25, 0.5, 0.2792, 0.5, 0.9893, 0.2478, 0.9895, 0.25, 0.99, 0.25, 0.9898, 0.2478, 0.5312, 0.5, 0.5312, 1.0, 0.5063, 1.0, 0.5063, 0.5, 0.6582, 0.02827, 0.8418, 0.02827, 0.7968, 0.01461, 0.7032, 0.01461, 0.6167, 0.05045, 0.8833, 0.05045, 0.8418, 0.02827, 0.6582, 0.02827, 0.5807, 0.07996, 0.9197, 0.08029, 0.8833, 0.05045, 0.6167, 0.05045, 0.5504, 0.1167, 0.95, 0.1175, 0.9496, 0.1167, 0.9197, 0.08029, 0.5807, 0.07996, 0.5803, 0.08029, 0.625, 0.5, 0.6562, 0.5197, 0.6562, 1.0, 0.625, 1.0, 0.375, 0.5054, 0.4062, 0.5, 0.4062, 1.0, 0.375, 1.0, 0.3753, 0.5, 0.375, 0.5005, 0.375, 0.5, 0.51, 0.25, 0.9895, 0.25, 0.9893, 0.2478, 0.4937, 1.0, 0.4937, 0.5, 0.5063, 0.5, 0.5063, 1.0, 0.7032, 0.01461, 0.7968, 0.01461, 0.7595, 0.01094, 0.7405, 0.01094, 0.4854, 0.2032, 0.01461, 0.2032, 0.02827, 0.1582, 0.4711, 0.1569, 0.4717, 0.1582, 0.4711, 0.1569, 0.02827, 0.1582, 0.05045, 0.1167, 0.4496, 0.1167, 0.4496, 0.1167, 0.05045, 0.1167, 0.08029, 0.08029, 0.4197, 0.08029, 0.4197, 0.08029, 0.08029, 0.08029, 0.1167, 0.05045, 0.3833, 0.05045, 0.3833, 0.05045, 0.1167, 0.05045, 0.1582, 0.02827, 0.3435, 0.02913, 0.3435, 0.02913, 0.1582, 0.02827, 0.2032, 0.01461, 0.2968, 0.01461, 0.3418, 0.02827, 0.2968, 0.01461, 0.2032, 0.01461, 0.2405, 0.01094, 0.2595, 0.01094, 0.9895, 0.25, 0.99, 0.25, 0.99, 0.25, 0.9895, 0.25, 0.25, 1.0, 0.25, 0.5, 0.25, 0.5, 0.25, 1.0, 0.51, 0.25, 0.9895, 0.25, 0.9895, 0.25, 0.51, 0.25, 0.75, 0.5, 0.75, 1.0, 0.75, 1.0, 0.75, 0.5, 0.49, 0.25, 0.01, 0.25, 0.01, 0.25, 0.49, 0.25])
me_cylinder.use_remesh_fix_poles = True
me_cylinder.use_remesh_preserve_attributes = False
me_cylinder.use_mirror_vertex_groups = False
me_cylinder.update()

# ---- objects
ob_cube = bpy.data.objects.new('Cube', me_cube)
ob_light = bpy.data.objects.new('Light', light_light)
ob_camera = bpy.data.objects.new('Camera', cam_camera)
ob_plane = bpy.data.objects.new('Plane', me_plane)
ob_area = bpy.data.objects.new('Area', light_area)
ob_cylinder = bpy.data.objects.new('Cylinder', me_cylinder)

# ---- transforms, parenting, visibility, modifiers, constraints
ob_cube.location = (0.0, 0.0, 0.0)
ob_cube.lock_rotations_4d = False
ob_cube.empty_display_type = 'ARROWS'
ob_cube.lineart.crease_threshold = 0.0
ob_light.location = (1.146, -0.4518, 7.772)
ob_light.rotation_euler = (0.1599, -0.03624, 1.913)
ob_light.lock_rotations_4d = False
ob_light.empty_display_type = 'ARROWS'
ob_light.color = (0.0, 0.0, 0.0, 0.0)
ob_light.lineart.crease_threshold = 0.0
ob_camera.location = (7.359, -6.926, 4.958)
ob_camera.rotation_euler = (1.109, 0.0, 0.8149)
ob_camera.lock_rotations_4d = False
ob_camera.empty_display_type = 'ARROWS'
ob_camera.color = (0.0, 0.0, 0.0, 0.0)
ob_camera.display_type = 'WIRE'
ob_camera.lineart.crease_threshold = 0.0
ob_plane.location = (0.0, 0.0, 0.0)
ob_plane.scale = (11.03, 11.03, 11.03)
ob_plane.lineart.crease_threshold = 0.0
ob_area.location = (0.0, 0.0, 3.812)
ob_area.lineart.crease_threshold = 0.0
ob_cylinder.location = (0.2903, 0.004916, 2.741)
ob_cylinder.rotation_euler = (1.532, -2.609, 0.06596)
ob_cylinder.scale = (1.021, 1.0, 2.18)
ob_cylinder.lineart.crease_threshold = 0.0

# ---- collection membership
col_collection.objects.link(ob_cube)
col_collection.objects.link(ob_light)
col_collection.objects.link(ob_camera)
col_collection.objects.link(ob_plane)
col_collection.objects.link(ob_area)
col_collection.objects.link(ob_cylinder)

# ---- scene / render settings (as saved in the file)
scene.camera = ob_camera
scene.frame_start = 1; scene.frame_end = 250; scene.frame_set(1)
scene.render.engine = 'BLENDER_EEVEE_NEXT'
scene.cycles.use_denoising = False
scene.cycles.samples = 128
scene.cycles.sampling_pattern = 'TABULATED_SOBOL'
scene.cycles.use_adaptive_sampling = False
scene.cycles.use_light_tree = False
scene.view_settings.view_transform = 'Filmic'
bpy.context.view_layer.update()
